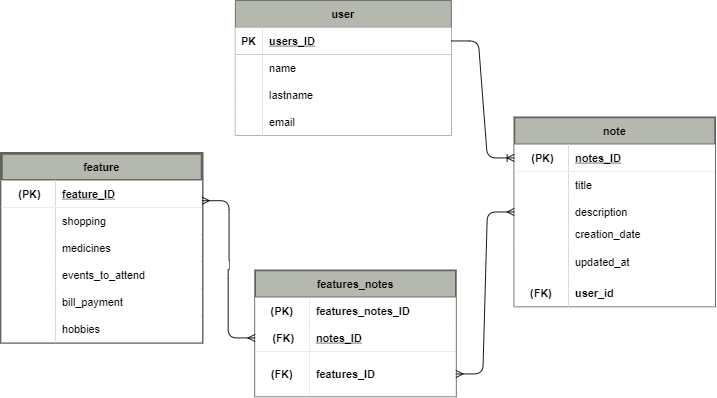

The diagram above was exported from draw.io. Its source (the exported page's mxGraphModel, read from the mxfile embedded in the PNG):
<mxGraphModel dx="868" dy="454" grid="1" gridSize="10" guides="1" tooltips="1" connect="1" arrows="1" fold="1" page="1" pageScale="1" pageWidth="827" pageHeight="1169" math="0" shadow="0">
  <root>
    <mxCell id="40C5OehlPzqS6iO96E64-0" />
    <mxCell id="40C5OehlPzqS6iO96E64-1" parent="40C5OehlPzqS6iO96E64-0" />
    <mxCell id="3hiR9vM2wHvwLb621t0a-0" value="note" style="shape=table;startSize=30;container=1;collapsible=1;childLayout=tableLayout;fixedRows=1;rowLines=0;fontStyle=1;align=center;resizeLast=1;fontFamily=Helvetica;fontColor=#000000;strokeColor=#61635E;fillColor=#B4B8AE;labelBackgroundColor=none;strokeWidth=2;" parent="40C5OehlPzqS6iO96E64-1" vertex="1">
      <mxGeometry x="590" y="310" width="223" height="210" as="geometry" />
    </mxCell>
    <mxCell id="3hiR9vM2wHvwLb621t0a-1" value="" style="shape=partialRectangle;collapsible=0;dropTarget=0;pointerEvents=0;fillColor=none;top=0;left=0;bottom=1;right=0;points=[[0,0.5],[1,0.5]];portConstraint=eastwest;strokeColor=#DDA15E;fontColor=#FEFAE0;" parent="3hiR9vM2wHvwLb621t0a-0" vertex="1">
      <mxGeometry y="30" width="223" height="30" as="geometry" />
    </mxCell>
    <mxCell id="3hiR9vM2wHvwLb621t0a-2" value=" (PK)" style="shape=partialRectangle;connectable=0;top=0;left=0;bottom=0;right=0;fontStyle=1;overflow=hidden;" parent="3hiR9vM2wHvwLb621t0a-1" vertex="1">
      <mxGeometry width="60" height="30" as="geometry">
        <mxRectangle width="60" height="30" as="alternateBounds" />
      </mxGeometry>
    </mxCell>
    <mxCell id="3hiR9vM2wHvwLb621t0a-3" value="notes_ID" style="shape=partialRectangle;connectable=0;top=0;left=0;bottom=0;right=0;align=left;spacingLeft=6;fontStyle=5;overflow=hidden;" parent="3hiR9vM2wHvwLb621t0a-1" vertex="1">
      <mxGeometry x="60" width="163" height="30" as="geometry">
        <mxRectangle width="163" height="30" as="alternateBounds" />
      </mxGeometry>
    </mxCell>
    <mxCell id="3hiR9vM2wHvwLb621t0a-4" value="" style="shape=partialRectangle;collapsible=0;dropTarget=0;pointerEvents=0;fillColor=none;top=0;left=0;bottom=0;right=0;points=[[0,0.5],[1,0.5]];portConstraint=eastwest;strokeColor=#DDA15E;fontColor=#FEFAE0;" parent="3hiR9vM2wHvwLb621t0a-0" vertex="1">
      <mxGeometry y="60" width="223" height="30" as="geometry" />
    </mxCell>
    <mxCell id="3hiR9vM2wHvwLb621t0a-5" value="" style="shape=partialRectangle;connectable=0;top=0;left=0;bottom=0;right=0;editable=1;overflow=hidden;fontStyle=0;spacingLeft=1;spacingBottom=1;spacingRight=1;spacingTop=1;spacing=5;" parent="3hiR9vM2wHvwLb621t0a-4" vertex="1">
      <mxGeometry width="60" height="30" as="geometry">
        <mxRectangle width="60" height="30" as="alternateBounds" />
      </mxGeometry>
    </mxCell>
    <mxCell id="3hiR9vM2wHvwLb621t0a-6" value="title" style="shape=partialRectangle;connectable=0;top=0;left=0;bottom=0;right=0;align=left;spacingLeft=6;overflow=hidden;html=1;" parent="3hiR9vM2wHvwLb621t0a-4" vertex="1">
      <mxGeometry x="60" width="163" height="30" as="geometry">
        <mxRectangle width="163" height="30" as="alternateBounds" />
      </mxGeometry>
    </mxCell>
    <mxCell id="3hiR9vM2wHvwLb621t0a-7" value="" style="shape=partialRectangle;collapsible=0;dropTarget=0;pointerEvents=0;fillColor=none;top=0;left=0;bottom=0;right=0;points=[[0,0.5],[1,0.5]];portConstraint=eastwest;strokeColor=#DDA15E;fontColor=#FEFAE0;" parent="3hiR9vM2wHvwLb621t0a-0" vertex="1">
      <mxGeometry y="90" width="223" height="30" as="geometry" />
    </mxCell>
    <mxCell id="3hiR9vM2wHvwLb621t0a-8" value="" style="shape=partialRectangle;connectable=0;top=0;left=0;bottom=0;right=0;editable=1;overflow=hidden;" parent="3hiR9vM2wHvwLb621t0a-7" vertex="1">
      <mxGeometry width="60" height="30" as="geometry">
        <mxRectangle width="60" height="30" as="alternateBounds" />
      </mxGeometry>
    </mxCell>
    <mxCell id="3hiR9vM2wHvwLb621t0a-9" value="description" style="shape=partialRectangle;connectable=0;top=0;left=0;bottom=0;right=0;align=left;spacingLeft=6;overflow=hidden;" parent="3hiR9vM2wHvwLb621t0a-7" vertex="1">
      <mxGeometry x="60" width="163" height="30" as="geometry">
        <mxRectangle width="163" height="30" as="alternateBounds" />
      </mxGeometry>
    </mxCell>
    <mxCell id="3hiR9vM2wHvwLb621t0a-10" value="" style="shape=partialRectangle;collapsible=0;dropTarget=0;pointerEvents=0;fillColor=none;top=0;left=0;bottom=0;right=0;points=[[0,0.5],[1,0.5]];portConstraint=eastwest;strokeColor=#DDA15E;fontColor=#FEFAE0;" parent="3hiR9vM2wHvwLb621t0a-0" vertex="1">
      <mxGeometry y="120" width="223" height="20" as="geometry" />
    </mxCell>
    <mxCell id="3hiR9vM2wHvwLb621t0a-11" value="" style="shape=partialRectangle;connectable=0;top=0;left=0;bottom=0;right=0;editable=1;overflow=hidden;fontStyle=0;" parent="3hiR9vM2wHvwLb621t0a-10" vertex="1">
      <mxGeometry width="60" height="20" as="geometry">
        <mxRectangle width="60" height="20" as="alternateBounds" />
      </mxGeometry>
    </mxCell>
    <mxCell id="3hiR9vM2wHvwLb621t0a-12" value="creation_date" style="shape=partialRectangle;connectable=0;top=0;left=0;bottom=0;right=0;align=left;spacingLeft=6;overflow=hidden;" parent="3hiR9vM2wHvwLb621t0a-10" vertex="1">
      <mxGeometry x="60" width="163" height="20" as="geometry">
        <mxRectangle width="163" height="20" as="alternateBounds" />
      </mxGeometry>
    </mxCell>
    <mxCell id="3hiR9vM2wHvwLb621t0a-13" value="" style="shape=partialRectangle;collapsible=0;dropTarget=0;pointerEvents=0;fillColor=none;top=0;left=0;bottom=0;right=0;points=[[0,0.5],[1,0.5]];portConstraint=eastwest;strokeColor=#DDA15E;fontColor=#FEFAE0;" parent="3hiR9vM2wHvwLb621t0a-0" vertex="1">
      <mxGeometry y="140" width="223" height="40" as="geometry" />
    </mxCell>
    <mxCell id="3hiR9vM2wHvwLb621t0a-14" value="" style="shape=partialRectangle;connectable=0;top=0;left=0;bottom=0;right=0;editable=1;overflow=hidden;" parent="3hiR9vM2wHvwLb621t0a-13" vertex="1">
      <mxGeometry width="60" height="40" as="geometry">
        <mxRectangle width="60" height="40" as="alternateBounds" />
      </mxGeometry>
    </mxCell>
    <mxCell id="3hiR9vM2wHvwLb621t0a-15" value="updated_at" style="shape=partialRectangle;connectable=0;top=0;left=0;bottom=0;right=0;align=left;spacingLeft=6;overflow=hidden;" parent="3hiR9vM2wHvwLb621t0a-13" vertex="1">
      <mxGeometry x="60" width="163" height="40" as="geometry">
        <mxRectangle width="163" height="40" as="alternateBounds" />
      </mxGeometry>
    </mxCell>
    <mxCell id="EUmW8nEzb5PvPhouok2O-0" value="" style="shape=partialRectangle;collapsible=0;dropTarget=0;pointerEvents=0;fillColor=none;top=0;left=0;bottom=0;right=0;points=[[0,0.5],[1,0.5]];portConstraint=eastwest;strokeColor=#DDA15E;fontColor=#FEFAE0;" parent="3hiR9vM2wHvwLb621t0a-0" vertex="1">
      <mxGeometry y="180" width="223" height="30" as="geometry" />
    </mxCell>
    <mxCell id="EUmW8nEzb5PvPhouok2O-1" value="(FK)" style="shape=partialRectangle;connectable=0;top=0;left=0;bottom=0;right=0;editable=1;overflow=hidden;fontStyle=1;align=center;" parent="EUmW8nEzb5PvPhouok2O-0" vertex="1">
      <mxGeometry width="60" height="30" as="geometry">
        <mxRectangle width="60" height="30" as="alternateBounds" />
      </mxGeometry>
    </mxCell>
    <mxCell id="EUmW8nEzb5PvPhouok2O-2" value="user_id" style="shape=partialRectangle;connectable=0;top=0;left=0;bottom=0;right=0;align=left;spacingLeft=6;overflow=hidden;fontStyle=1" parent="EUmW8nEzb5PvPhouok2O-0" vertex="1">
      <mxGeometry x="60" width="163" height="30" as="geometry">
        <mxRectangle width="163" height="30" as="alternateBounds" />
      </mxGeometry>
    </mxCell>
    <mxCell id="3hiR9vM2wHvwLb621t0a-16" value="user" style="shape=table;startSize=30;container=1;collapsible=1;childLayout=tableLayout;fixedRows=1;rowLines=0;fontStyle=1;align=center;resizeLast=1;shadow=0;labelBackgroundColor=none;fontColor=#000000;strokeColor=#61635E;strokeWidth=1;fillColor=#B4B8AE;html=0;" parent="40C5OehlPzqS6iO96E64-1" vertex="1">
      <mxGeometry x="280" y="180" width="240" height="150" as="geometry" />
    </mxCell>
    <mxCell id="3hiR9vM2wHvwLb621t0a-17" value="" style="shape=partialRectangle;collapsible=0;dropTarget=0;pointerEvents=0;fillColor=none;top=0;left=0;bottom=1;right=0;points=[[0,0.5],[1,0.5]];portConstraint=eastwest;" parent="3hiR9vM2wHvwLb621t0a-16" vertex="1">
      <mxGeometry y="30" width="240" height="30" as="geometry" />
    </mxCell>
    <mxCell id="3hiR9vM2wHvwLb621t0a-18" value="PK" style="shape=partialRectangle;connectable=0;top=0;left=0;bottom=0;right=0;fontStyle=1;overflow=hidden;" parent="3hiR9vM2wHvwLb621t0a-17" vertex="1">
      <mxGeometry width="30" height="30" as="geometry">
        <mxRectangle width="30" height="30" as="alternateBounds" />
      </mxGeometry>
    </mxCell>
    <mxCell id="3hiR9vM2wHvwLb621t0a-19" value="users_ID" style="shape=partialRectangle;connectable=0;top=0;left=0;bottom=0;right=0;align=left;spacingLeft=6;fontStyle=5;overflow=hidden;" parent="3hiR9vM2wHvwLb621t0a-17" vertex="1">
      <mxGeometry x="30" width="210" height="30" as="geometry">
        <mxRectangle width="210" height="30" as="alternateBounds" />
      </mxGeometry>
    </mxCell>
    <mxCell id="3hiR9vM2wHvwLb621t0a-20" value="" style="shape=partialRectangle;collapsible=0;dropTarget=0;pointerEvents=0;fillColor=none;top=0;left=0;bottom=0;right=0;points=[[0,0.5],[1,0.5]];portConstraint=eastwest;" parent="3hiR9vM2wHvwLb621t0a-16" vertex="1">
      <mxGeometry y="60" width="240" height="30" as="geometry" />
    </mxCell>
    <mxCell id="3hiR9vM2wHvwLb621t0a-21" value="" style="shape=partialRectangle;connectable=0;top=0;left=0;bottom=0;right=0;editable=1;overflow=hidden;" parent="3hiR9vM2wHvwLb621t0a-20" vertex="1">
      <mxGeometry width="30" height="30" as="geometry">
        <mxRectangle width="30" height="30" as="alternateBounds" />
      </mxGeometry>
    </mxCell>
    <mxCell id="3hiR9vM2wHvwLb621t0a-22" value="name" style="shape=partialRectangle;connectable=0;top=0;left=0;bottom=0;right=0;align=left;spacingLeft=6;overflow=hidden;labelBackgroundColor=default;labelBorderColor=none;" parent="3hiR9vM2wHvwLb621t0a-20" vertex="1">
      <mxGeometry x="30" width="210" height="30" as="geometry">
        <mxRectangle width="210" height="30" as="alternateBounds" />
      </mxGeometry>
    </mxCell>
    <mxCell id="3hiR9vM2wHvwLb621t0a-23" value="" style="shape=partialRectangle;collapsible=0;dropTarget=0;pointerEvents=0;fillColor=none;top=0;left=0;bottom=0;right=0;points=[[0,0.5],[1,0.5]];portConstraint=eastwest;" parent="3hiR9vM2wHvwLb621t0a-16" vertex="1">
      <mxGeometry y="90" width="240" height="30" as="geometry" />
    </mxCell>
    <mxCell id="3hiR9vM2wHvwLb621t0a-24" value="" style="shape=partialRectangle;connectable=0;top=0;left=0;bottom=0;right=0;editable=1;overflow=hidden;" parent="3hiR9vM2wHvwLb621t0a-23" vertex="1">
      <mxGeometry width="30" height="30" as="geometry">
        <mxRectangle width="30" height="30" as="alternateBounds" />
      </mxGeometry>
    </mxCell>
    <mxCell id="3hiR9vM2wHvwLb621t0a-25" value="lastname" style="shape=partialRectangle;connectable=0;top=0;left=0;bottom=0;right=0;align=left;spacingLeft=6;overflow=hidden;" parent="3hiR9vM2wHvwLb621t0a-23" vertex="1">
      <mxGeometry x="30" width="210" height="30" as="geometry">
        <mxRectangle width="210" height="30" as="alternateBounds" />
      </mxGeometry>
    </mxCell>
    <mxCell id="3hiR9vM2wHvwLb621t0a-26" value="" style="shape=partialRectangle;collapsible=0;dropTarget=0;pointerEvents=0;fillColor=none;top=0;left=0;bottom=0;right=0;points=[[0,0.5],[1,0.5]];portConstraint=eastwest;" parent="3hiR9vM2wHvwLb621t0a-16" vertex="1">
      <mxGeometry y="120" width="240" height="30" as="geometry" />
    </mxCell>
    <mxCell id="3hiR9vM2wHvwLb621t0a-27" value="" style="shape=partialRectangle;connectable=0;top=0;left=0;bottom=0;right=0;editable=1;overflow=hidden;" parent="3hiR9vM2wHvwLb621t0a-26" vertex="1">
      <mxGeometry width="30" height="30" as="geometry">
        <mxRectangle width="30" height="30" as="alternateBounds" />
      </mxGeometry>
    </mxCell>
    <mxCell id="3hiR9vM2wHvwLb621t0a-28" value="email" style="shape=partialRectangle;connectable=0;top=0;left=0;bottom=0;right=0;align=left;spacingLeft=6;overflow=hidden;" parent="3hiR9vM2wHvwLb621t0a-26" vertex="1">
      <mxGeometry x="30" width="210" height="30" as="geometry">
        <mxRectangle width="210" height="30" as="alternateBounds" />
      </mxGeometry>
    </mxCell>
    <mxCell id="3hiR9vM2wHvwLb621t0a-35" value="" style="edgeStyle=entityRelationEdgeStyle;fontSize=12;html=1;endArrow=ERoneToMany;fontColor=#000000;strokeColor=#000000;fillColor=#BC6C25;" parent="40C5OehlPzqS6iO96E64-1" source="3hiR9vM2wHvwLb621t0a-17" target="3hiR9vM2wHvwLb621t0a-1" edge="1">
      <mxGeometry width="100" height="100" relative="1" as="geometry">
        <mxPoint x="690" y="255" as="sourcePoint" />
        <mxPoint x="1170" y="215" as="targetPoint" />
      </mxGeometry>
    </mxCell>
    <mxCell id="3hiR9vM2wHvwLb621t0a-36" value="feature" style="shape=table;startSize=30;container=1;collapsible=1;childLayout=tableLayout;fixedRows=1;rowLines=0;fontStyle=1;align=center;resizeLast=1;fontFamily=Helvetica;fontColor=#000000;strokeColor=#61635E;fillColor=#B4B8AE;labelBackgroundColor=none;strokeWidth=3;" parent="40C5OehlPzqS6iO96E64-1" vertex="1">
      <mxGeometry x="20" y="350" width="223" height="210" as="geometry" />
    </mxCell>
    <mxCell id="3hiR9vM2wHvwLb621t0a-37" value="" style="shape=partialRectangle;collapsible=0;dropTarget=0;pointerEvents=0;fillColor=none;top=0;left=0;bottom=1;right=0;points=[[0,0.5],[1,0.5]];portConstraint=eastwest;strokeColor=#DDA15E;fontColor=#FEFAE0;" parent="3hiR9vM2wHvwLb621t0a-36" vertex="1">
      <mxGeometry y="30" width="223" height="30" as="geometry" />
    </mxCell>
    <mxCell id="3hiR9vM2wHvwLb621t0a-38" value=" (PK)" style="shape=partialRectangle;connectable=0;top=0;left=0;bottom=0;right=0;fontStyle=1;overflow=hidden;" parent="3hiR9vM2wHvwLb621t0a-37" vertex="1">
      <mxGeometry width="60" height="30" as="geometry">
        <mxRectangle width="60" height="30" as="alternateBounds" />
      </mxGeometry>
    </mxCell>
    <mxCell id="3hiR9vM2wHvwLb621t0a-39" value="feature_ID" style="shape=partialRectangle;connectable=0;top=0;left=0;bottom=0;right=0;align=left;spacingLeft=6;fontStyle=5;overflow=hidden;" parent="3hiR9vM2wHvwLb621t0a-37" vertex="1">
      <mxGeometry x="60" width="163" height="30" as="geometry">
        <mxRectangle width="163" height="30" as="alternateBounds" />
      </mxGeometry>
    </mxCell>
    <mxCell id="3hiR9vM2wHvwLb621t0a-46" value="" style="shape=partialRectangle;collapsible=0;dropTarget=0;pointerEvents=0;fillColor=none;top=0;left=0;bottom=0;right=0;points=[[0,0.5],[1,0.5]];portConstraint=eastwest;strokeColor=#DDA15E;fontColor=#FEFAE0;" parent="3hiR9vM2wHvwLb621t0a-36" vertex="1">
      <mxGeometry y="60" width="223" height="30" as="geometry" />
    </mxCell>
    <mxCell id="3hiR9vM2wHvwLb621t0a-47" value="" style="shape=partialRectangle;connectable=0;top=0;left=0;bottom=0;right=0;editable=1;overflow=hidden;" parent="3hiR9vM2wHvwLb621t0a-46" vertex="1">
      <mxGeometry width="60" height="30" as="geometry">
        <mxRectangle width="60" height="30" as="alternateBounds" />
      </mxGeometry>
    </mxCell>
    <mxCell id="3hiR9vM2wHvwLb621t0a-48" value="shopping" style="shape=partialRectangle;connectable=0;top=0;left=0;bottom=0;right=0;align=left;spacingLeft=6;overflow=hidden;" parent="3hiR9vM2wHvwLb621t0a-46" vertex="1">
      <mxGeometry x="60" width="163" height="30" as="geometry">
        <mxRectangle width="163" height="30" as="alternateBounds" />
      </mxGeometry>
    </mxCell>
    <mxCell id="EUmW8nEzb5PvPhouok2O-3" value="" style="shape=partialRectangle;collapsible=0;dropTarget=0;pointerEvents=0;fillColor=none;top=0;left=0;bottom=0;right=0;points=[[0,0.5],[1,0.5]];portConstraint=eastwest;strokeColor=#DDA15E;fontColor=#FEFAE0;" parent="3hiR9vM2wHvwLb621t0a-36" vertex="1">
      <mxGeometry y="90" width="223" height="30" as="geometry" />
    </mxCell>
    <mxCell id="EUmW8nEzb5PvPhouok2O-4" value="" style="shape=partialRectangle;connectable=0;top=0;left=0;bottom=0;right=0;editable=1;overflow=hidden;" parent="EUmW8nEzb5PvPhouok2O-3" vertex="1">
      <mxGeometry width="60" height="30" as="geometry">
        <mxRectangle width="60" height="30" as="alternateBounds" />
      </mxGeometry>
    </mxCell>
    <mxCell id="EUmW8nEzb5PvPhouok2O-5" value="medicines" style="shape=partialRectangle;connectable=0;top=0;left=0;bottom=0;right=0;align=left;spacingLeft=6;overflow=hidden;fontStyle=0" parent="EUmW8nEzb5PvPhouok2O-3" vertex="1">
      <mxGeometry x="60" width="163" height="30" as="geometry">
        <mxRectangle width="163" height="30" as="alternateBounds" />
      </mxGeometry>
    </mxCell>
    <mxCell id="EUmW8nEzb5PvPhouok2O-6" value="" style="shape=partialRectangle;collapsible=0;dropTarget=0;pointerEvents=0;fillColor=none;top=0;left=0;bottom=0;right=0;points=[[0,0.5],[1,0.5]];portConstraint=eastwest;strokeColor=#DDA15E;fontColor=#FEFAE0;" parent="3hiR9vM2wHvwLb621t0a-36" vertex="1">
      <mxGeometry y="120" width="223" height="30" as="geometry" />
    </mxCell>
    <mxCell id="EUmW8nEzb5PvPhouok2O-7" value="" style="shape=partialRectangle;connectable=0;top=0;left=0;bottom=0;right=0;editable=1;overflow=hidden;" parent="EUmW8nEzb5PvPhouok2O-6" vertex="1">
      <mxGeometry width="60" height="30" as="geometry">
        <mxRectangle width="60" height="30" as="alternateBounds" />
      </mxGeometry>
    </mxCell>
    <mxCell id="EUmW8nEzb5PvPhouok2O-8" value="events_to_attend" style="shape=partialRectangle;connectable=0;top=0;left=0;bottom=0;right=0;align=left;spacingLeft=6;overflow=hidden;" parent="EUmW8nEzb5PvPhouok2O-6" vertex="1">
      <mxGeometry x="60" width="163" height="30" as="geometry">
        <mxRectangle width="163" height="30" as="alternateBounds" />
      </mxGeometry>
    </mxCell>
    <mxCell id="EUmW8nEzb5PvPhouok2O-9" value="" style="shape=partialRectangle;collapsible=0;dropTarget=0;pointerEvents=0;fillColor=none;top=0;left=0;bottom=0;right=0;points=[[0,0.5],[1,0.5]];portConstraint=eastwest;strokeColor=#DDA15E;fontColor=#FEFAE0;" parent="3hiR9vM2wHvwLb621t0a-36" vertex="1">
      <mxGeometry y="150" width="223" height="30" as="geometry" />
    </mxCell>
    <mxCell id="EUmW8nEzb5PvPhouok2O-10" value="" style="shape=partialRectangle;connectable=0;top=0;left=0;bottom=0;right=0;editable=1;overflow=hidden;" parent="EUmW8nEzb5PvPhouok2O-9" vertex="1">
      <mxGeometry width="60" height="30" as="geometry">
        <mxRectangle width="60" height="30" as="alternateBounds" />
      </mxGeometry>
    </mxCell>
    <mxCell id="EUmW8nEzb5PvPhouok2O-11" value="bill_payment" style="shape=partialRectangle;connectable=0;top=0;left=0;bottom=0;right=0;align=left;spacingLeft=6;overflow=hidden;" parent="EUmW8nEzb5PvPhouok2O-9" vertex="1">
      <mxGeometry x="60" width="163" height="30" as="geometry">
        <mxRectangle width="163" height="30" as="alternateBounds" />
      </mxGeometry>
    </mxCell>
    <mxCell id="EUmW8nEzb5PvPhouok2O-12" value="" style="shape=partialRectangle;collapsible=0;dropTarget=0;pointerEvents=0;fillColor=none;top=0;left=0;bottom=0;right=0;points=[[0,0.5],[1,0.5]];portConstraint=eastwest;strokeColor=#DDA15E;fontColor=#FEFAE0;" parent="3hiR9vM2wHvwLb621t0a-36" vertex="1">
      <mxGeometry y="180" width="223" height="30" as="geometry" />
    </mxCell>
    <mxCell id="EUmW8nEzb5PvPhouok2O-13" value="" style="shape=partialRectangle;connectable=0;top=0;left=0;bottom=0;right=0;editable=1;overflow=hidden;" parent="EUmW8nEzb5PvPhouok2O-12" vertex="1">
      <mxGeometry width="60" height="30" as="geometry">
        <mxRectangle width="60" height="30" as="alternateBounds" />
      </mxGeometry>
    </mxCell>
    <mxCell id="EUmW8nEzb5PvPhouok2O-14" value="hobbies" style="shape=partialRectangle;connectable=0;top=0;left=0;bottom=0;right=0;align=left;spacingLeft=6;overflow=hidden;" parent="EUmW8nEzb5PvPhouok2O-12" vertex="1">
      <mxGeometry x="60" width="163" height="30" as="geometry">
        <mxRectangle width="163" height="30" as="alternateBounds" />
      </mxGeometry>
    </mxCell>
    <mxCell id="3hiR9vM2wHvwLb621t0a-52" value="features_notes" style="shape=table;startSize=30;container=1;collapsible=1;childLayout=tableLayout;fixedRows=1;rowLines=0;fontStyle=1;align=center;resizeLast=1;fontFamily=Helvetica;fontColor=#000000;strokeColor=#61635E;fillColor=#B4B8AE;labelBackgroundColor=none;strokeWidth=2;" parent="40C5OehlPzqS6iO96E64-1" vertex="1">
      <mxGeometry x="302" y="480" width="223" height="140" as="geometry" />
    </mxCell>
    <mxCell id="3hiR9vM2wHvwLb621t0a-53" value="" style="shape=partialRectangle;collapsible=0;dropTarget=0;pointerEvents=0;fillColor=none;top=0;left=0;bottom=0;right=0;points=[[0,0.5],[1,0.5]];portConstraint=eastwest;strokeColor=#DDA15E;fontColor=#FEFAE0;" parent="3hiR9vM2wHvwLb621t0a-52" vertex="1">
      <mxGeometry y="30" width="223" height="30" as="geometry" />
    </mxCell>
    <mxCell id="3hiR9vM2wHvwLb621t0a-54" value="(PK)" style="shape=partialRectangle;connectable=0;top=0;left=0;bottom=0;right=0;editable=1;overflow=hidden;fontStyle=1;" parent="3hiR9vM2wHvwLb621t0a-53" vertex="1">
      <mxGeometry width="60" height="30" as="geometry">
        <mxRectangle width="60" height="30" as="alternateBounds" />
      </mxGeometry>
    </mxCell>
    <mxCell id="3hiR9vM2wHvwLb621t0a-55" value="features_notes_ID" style="shape=partialRectangle;connectable=0;top=0;left=0;bottom=0;right=0;align=left;spacingLeft=6;overflow=hidden;fontStyle=1;" parent="3hiR9vM2wHvwLb621t0a-53" vertex="1">
      <mxGeometry x="60" width="163" height="30" as="geometry">
        <mxRectangle width="163" height="30" as="alternateBounds" />
      </mxGeometry>
    </mxCell>
    <mxCell id="3hiR9vM2wHvwLb621t0a-56" value="" style="shape=partialRectangle;collapsible=0;dropTarget=0;pointerEvents=0;fillColor=none;top=0;left=0;bottom=1;right=0;points=[[0,0.5],[1,0.5]];portConstraint=eastwest;strokeColor=#DDA15E;fontColor=#FEFAE0;" parent="3hiR9vM2wHvwLb621t0a-52" vertex="1">
      <mxGeometry y="60" width="223" height="30" as="geometry" />
    </mxCell>
    <mxCell id="3hiR9vM2wHvwLb621t0a-57" value=" (FK)" style="shape=partialRectangle;connectable=0;top=0;left=0;bottom=0;right=0;fontStyle=1;overflow=hidden;" parent="3hiR9vM2wHvwLb621t0a-56" vertex="1">
      <mxGeometry width="60" height="30" as="geometry">
        <mxRectangle width="60" height="30" as="alternateBounds" />
      </mxGeometry>
    </mxCell>
    <mxCell id="3hiR9vM2wHvwLb621t0a-58" value="notes_ID" style="shape=partialRectangle;connectable=0;top=0;left=0;bottom=0;right=0;align=left;spacingLeft=6;fontStyle=5;overflow=hidden;" parent="3hiR9vM2wHvwLb621t0a-56" vertex="1">
      <mxGeometry x="60" width="163" height="30" as="geometry">
        <mxRectangle width="163" height="30" as="alternateBounds" />
      </mxGeometry>
    </mxCell>
    <mxCell id="3hiR9vM2wHvwLb621t0a-59" value="" style="shape=partialRectangle;collapsible=0;dropTarget=0;pointerEvents=0;fillColor=none;top=0;left=0;bottom=0;right=0;points=[[0,0.5],[1,0.5]];portConstraint=eastwest;strokeColor=#DDA15E;fontColor=#FEFAE0;" parent="3hiR9vM2wHvwLb621t0a-52" vertex="1">
      <mxGeometry y="90" width="223" height="50" as="geometry" />
    </mxCell>
    <mxCell id="3hiR9vM2wHvwLb621t0a-60" value="(FK)" style="shape=partialRectangle;connectable=0;top=0;left=0;bottom=0;right=0;editable=1;overflow=hidden;fontStyle=1;" parent="3hiR9vM2wHvwLb621t0a-59" vertex="1">
      <mxGeometry width="60" height="50" as="geometry">
        <mxRectangle width="60" height="50" as="alternateBounds" />
      </mxGeometry>
    </mxCell>
    <mxCell id="3hiR9vM2wHvwLb621t0a-61" value="features_ID" style="shape=partialRectangle;connectable=0;top=0;left=0;bottom=0;right=0;align=left;spacingLeft=6;overflow=hidden;fontStyle=1;" parent="3hiR9vM2wHvwLb621t0a-59" vertex="1">
      <mxGeometry x="60" width="163" height="50" as="geometry">
        <mxRectangle width="163" height="50" as="alternateBounds" />
      </mxGeometry>
    </mxCell>
    <mxCell id="3hiR9vM2wHvwLb621t0a-62" value="" style="edgeStyle=entityRelationEdgeStyle;fontSize=12;html=1;endArrow=ERmany;startArrow=ERmany;fontColor=#000000;strokeColor=#000000;fillColor=#BC6C25;entryX=0;entryY=0.5;entryDx=0;entryDy=0;exitX=1;exitY=0.5;exitDx=0;exitDy=0;" parent="40C5OehlPzqS6iO96E64-1" source="3hiR9vM2wHvwLb621t0a-59" target="3hiR9vM2wHvwLb621t0a-7" edge="1">
      <mxGeometry width="100" height="100" relative="1" as="geometry">
        <mxPoint x="603" y="450" as="sourcePoint" />
        <mxPoint x="680" y="320" as="targetPoint" />
      </mxGeometry>
    </mxCell>
    <mxCell id="3hiR9vM2wHvwLb621t0a-63" value="" style="edgeStyle=entityRelationEdgeStyle;fontSize=12;html=1;endArrow=ERmany;startArrow=ERmany;fontColor=#000000;strokeColor=#000000;fillColor=#BC6C25;entryX=0;entryY=0.5;entryDx=0;entryDy=0;exitX=1;exitY=0.25;exitDx=0;exitDy=0;" parent="40C5OehlPzqS6iO96E64-1" source="3hiR9vM2wHvwLb621t0a-36" target="3hiR9vM2wHvwLb621t0a-56" edge="1">
      <mxGeometry width="100" height="100" relative="1" as="geometry">
        <mxPoint x="263" y="260" as="sourcePoint" />
        <mxPoint x="363" y="160" as="targetPoint" />
      </mxGeometry>
    </mxCell>
  </root>
</mxGraphModel>